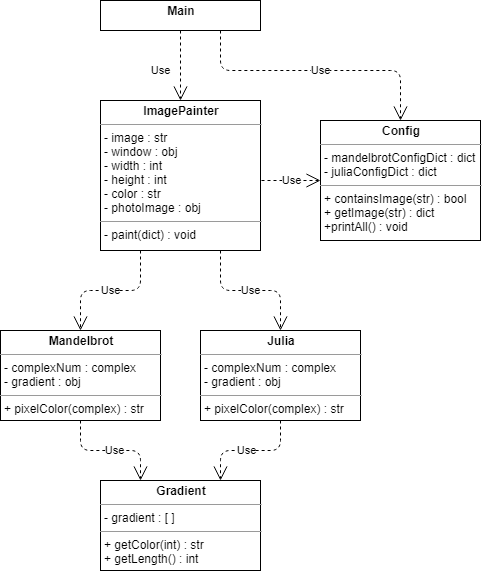

The diagram above was exported from draw.io. Its source (the exported page's mxGraphModel, read from the mxfile embedded in the PNG):
<mxGraphModel dx="1824" dy="840" grid="1" gridSize="10" guides="1" tooltips="1" connect="1" arrows="1" fold="1" page="1" pageScale="1" pageWidth="850" pageHeight="1100" background="#FFFFFF" math="0" shadow="0">
  <root>
    <mxCell id="0" />
    <mxCell id="1" parent="0" />
    <mxCell id="MUoVpzaaNeLEsGGQ9XPa-1" value="&lt;p style=&quot;margin: 0px ; margin-top: 4px ; text-align: center&quot;&gt;&lt;b&gt;Main&lt;/b&gt;&lt;/p&gt;" style="verticalAlign=top;align=left;overflow=fill;fontSize=12;fontFamily=Helvetica;html=1;" vertex="1" parent="1">
      <mxGeometry x="340" y="90" width="160" height="30" as="geometry" />
    </mxCell>
    <mxCell id="MUoVpzaaNeLEsGGQ9XPa-2" value="&lt;p style=&quot;margin: 0px ; margin-top: 4px ; text-align: center&quot;&gt;&lt;b&gt;Config&lt;/b&gt;&lt;/p&gt;&lt;hr size=&quot;1&quot;&gt;&lt;p style=&quot;margin: 0px ; margin-left: 4px&quot;&gt;- mandelbrotConfigDict : dict&lt;/p&gt;&lt;p style=&quot;margin: 0px ; margin-left: 4px&quot;&gt;- juliaConfigDict : dict&lt;/p&gt;&lt;hr size=&quot;1&quot;&gt;&lt;p style=&quot;margin: 0px ; margin-left: 4px&quot;&gt;+ containsImage(str) : bool&lt;/p&gt;&lt;p style=&quot;margin: 0px ; margin-left: 4px&quot;&gt;+ getImage(str) : dict&lt;/p&gt;&lt;p style=&quot;margin: 0px ; margin-left: 4px&quot;&gt;+printAll() : void&lt;/p&gt;" style="verticalAlign=top;align=left;overflow=fill;fontSize=12;fontFamily=Helvetica;html=1;" vertex="1" parent="1">
      <mxGeometry x="560" y="210" width="160" height="120" as="geometry" />
    </mxCell>
    <mxCell id="MUoVpzaaNeLEsGGQ9XPa-3" value="&lt;p style=&quot;margin: 0px ; margin-top: 4px ; text-align: center&quot;&gt;&lt;b&gt;Mandelbrot&lt;/b&gt;&lt;/p&gt;&lt;hr size=&quot;1&quot;&gt;&lt;p style=&quot;margin: 0px ; margin-left: 4px&quot;&gt;- complexNum : complex&lt;/p&gt;&lt;p style=&quot;margin: 0px ; margin-left: 4px&quot;&gt;- gradient : obj&lt;/p&gt;&lt;hr size=&quot;1&quot;&gt;&lt;p style=&quot;margin: 0px ; margin-left: 4px&quot;&gt;+ pixelColor(complex) : str&lt;/p&gt;" style="verticalAlign=top;align=left;overflow=fill;fontSize=12;fontFamily=Helvetica;html=1;" vertex="1" parent="1">
      <mxGeometry x="240" y="420" width="160" height="90" as="geometry" />
    </mxCell>
    <mxCell id="MUoVpzaaNeLEsGGQ9XPa-4" value="&lt;p style=&quot;margin: 0px ; margin-top: 4px ; text-align: center&quot;&gt;&lt;b&gt;Julia&lt;/b&gt;&lt;/p&gt;&lt;hr size=&quot;1&quot;&gt;&lt;p style=&quot;margin: 0px ; margin-left: 4px&quot;&gt;- complexNum : complex&lt;/p&gt;&lt;p style=&quot;margin: 0px ; margin-left: 4px&quot;&gt;- gradient : obj&lt;/p&gt;&lt;hr size=&quot;1&quot;&gt;&lt;p style=&quot;margin: 0px ; margin-left: 4px&quot;&gt;+ pixelColor(complex) : str&lt;br&gt;&lt;/p&gt;" style="verticalAlign=top;align=left;overflow=fill;fontSize=12;fontFamily=Helvetica;html=1;" vertex="1" parent="1">
      <mxGeometry x="440" y="420" width="160" height="90" as="geometry" />
    </mxCell>
    <mxCell id="MUoVpzaaNeLEsGGQ9XPa-5" value="&lt;p style=&quot;margin: 0px ; margin-top: 4px ; text-align: center&quot;&gt;&lt;b&gt;Gradient&lt;/b&gt;&lt;/p&gt;&lt;hr size=&quot;1&quot;&gt;&lt;p style=&quot;margin: 0px ; margin-left: 4px&quot;&gt;- gradient : [ ]&lt;/p&gt;&lt;hr size=&quot;1&quot;&gt;&lt;p style=&quot;margin: 0px ; margin-left: 4px&quot;&gt;+ getColor(int) : str&lt;/p&gt;&lt;p style=&quot;margin: 0px ; margin-left: 4px&quot;&gt;+ getLength() : int&lt;/p&gt;" style="verticalAlign=top;align=left;overflow=fill;fontSize=12;fontFamily=Helvetica;html=1;" vertex="1" parent="1">
      <mxGeometry x="340" y="570" width="160" height="90" as="geometry" />
    </mxCell>
    <mxCell id="MUoVpzaaNeLEsGGQ9XPa-7" value="&lt;p style=&quot;margin: 0px ; margin-top: 4px ; text-align: center&quot;&gt;&lt;b&gt;ImagePainter&lt;/b&gt;&lt;/p&gt;&lt;hr size=&quot;1&quot;&gt;&lt;p style=&quot;margin: 0px ; margin-left: 4px&quot;&gt;- image : str&lt;/p&gt;&lt;p style=&quot;margin: 0px ; margin-left: 4px&quot;&gt;- window : obj&lt;/p&gt;&lt;p style=&quot;margin: 0px ; margin-left: 4px&quot;&gt;- width : int&lt;/p&gt;&lt;p style=&quot;margin: 0px ; margin-left: 4px&quot;&gt;- height : int&lt;/p&gt;&lt;p style=&quot;margin: 0px ; margin-left: 4px&quot;&gt;- color : str&lt;/p&gt;&lt;p style=&quot;margin: 0px ; margin-left: 4px&quot;&gt;- photoImage : obj&lt;/p&gt;&lt;hr size=&quot;1&quot;&gt;&lt;p style=&quot;margin: 0px ; margin-left: 4px&quot;&gt;- paint(dict) : void&lt;/p&gt;" style="verticalAlign=top;align=left;overflow=fill;fontSize=12;fontFamily=Helvetica;html=1;" vertex="1" parent="1">
      <mxGeometry x="340" y="190" width="160" height="150" as="geometry" />
    </mxCell>
    <object label="Use" id="MUoVpzaaNeLEsGGQ9XPa-8">
      <mxCell style="endArrow=open;endSize=12;dashed=1;html=1;exitX=0.5;exitY=1;exitDx=0;exitDy=0;entryX=0.5;entryY=0;entryDx=0;entryDy=0;" edge="1" parent="1" source="MUoVpzaaNeLEsGGQ9XPa-1" target="MUoVpzaaNeLEsGGQ9XPa-7">
        <mxGeometry x="0.1429" y="-20" width="160" relative="1" as="geometry">
          <mxPoint x="340" y="300" as="sourcePoint" />
          <mxPoint x="420" y="170" as="targetPoint" />
          <mxPoint as="offset" />
        </mxGeometry>
      </mxCell>
    </object>
    <mxCell id="MUoVpzaaNeLEsGGQ9XPa-10" value="Use" style="endArrow=open;endSize=12;dashed=1;html=1;exitX=0.75;exitY=1;exitDx=0;exitDy=0;entryX=0.5;entryY=0;entryDx=0;entryDy=0;" edge="1" parent="1" source="MUoVpzaaNeLEsGGQ9XPa-1" target="MUoVpzaaNeLEsGGQ9XPa-2">
      <mxGeometry x="0.0345" width="160" relative="1" as="geometry">
        <mxPoint x="340" y="300" as="sourcePoint" />
        <mxPoint x="680" y="170" as="targetPoint" />
        <Array as="points">
          <mxPoint x="460" y="160" />
          <mxPoint x="570" y="160" />
          <mxPoint x="640" y="160" />
        </Array>
        <mxPoint as="offset" />
      </mxGeometry>
    </mxCell>
    <mxCell id="MUoVpzaaNeLEsGGQ9XPa-11" value="Use" style="endArrow=open;endSize=12;dashed=1;html=1;entryX=0.5;entryY=0;entryDx=0;entryDy=0;exitX=0.25;exitY=1;exitDx=0;exitDy=0;" edge="1" parent="1" source="MUoVpzaaNeLEsGGQ9XPa-7" target="MUoVpzaaNeLEsGGQ9XPa-3">
      <mxGeometry width="160" relative="1" as="geometry">
        <mxPoint x="380" y="290" as="sourcePoint" />
        <mxPoint x="500" y="300" as="targetPoint" />
        <Array as="points">
          <mxPoint x="380" y="380" />
          <mxPoint x="320" y="380" />
        </Array>
        <mxPoint as="offset" />
      </mxGeometry>
    </mxCell>
    <mxCell id="MUoVpzaaNeLEsGGQ9XPa-12" value="Use" style="endArrow=open;endSize=12;dashed=1;html=1;entryX=0.5;entryY=0;entryDx=0;entryDy=0;exitX=0.75;exitY=1;exitDx=0;exitDy=0;" edge="1" parent="1" source="MUoVpzaaNeLEsGGQ9XPa-7" target="MUoVpzaaNeLEsGGQ9XPa-4">
      <mxGeometry width="160" relative="1" as="geometry">
        <mxPoint x="460" y="290" as="sourcePoint" />
        <mxPoint x="500" y="300" as="targetPoint" />
        <Array as="points">
          <mxPoint x="460" y="380" />
          <mxPoint x="520" y="380" />
        </Array>
        <mxPoint as="offset" />
      </mxGeometry>
    </mxCell>
    <mxCell id="MUoVpzaaNeLEsGGQ9XPa-19" value="Use" style="endArrow=open;endSize=12;dashed=1;html=1;entryX=0;entryY=0.5;entryDx=0;entryDy=0;" edge="1" parent="1" target="MUoVpzaaNeLEsGGQ9XPa-2">
      <mxGeometry width="160" relative="1" as="geometry">
        <mxPoint x="501" y="270" as="sourcePoint" />
        <mxPoint x="610" y="240" as="targetPoint" />
      </mxGeometry>
    </mxCell>
    <mxCell id="MUoVpzaaNeLEsGGQ9XPa-20" value="Use" style="endArrow=open;endSize=12;dashed=1;html=1;exitX=0.5;exitY=1;exitDx=0;exitDy=0;entryX=0.25;entryY=0;entryDx=0;entryDy=0;" edge="1" parent="1" source="MUoVpzaaNeLEsGGQ9XPa-3" target="MUoVpzaaNeLEsGGQ9XPa-5">
      <mxGeometry x="0.0667" width="160" relative="1" as="geometry">
        <mxPoint x="340" y="440" as="sourcePoint" />
        <mxPoint x="500" y="440" as="targetPoint" />
        <Array as="points">
          <mxPoint x="320" y="540" />
          <mxPoint x="380" y="540" />
        </Array>
        <mxPoint as="offset" />
      </mxGeometry>
    </mxCell>
    <mxCell id="MUoVpzaaNeLEsGGQ9XPa-21" value="Use" style="endArrow=open;endSize=12;dashed=1;html=1;exitX=0.5;exitY=1;exitDx=0;exitDy=0;entryX=0.75;entryY=0;entryDx=0;entryDy=0;" edge="1" parent="1" source="MUoVpzaaNeLEsGGQ9XPa-4" target="MUoVpzaaNeLEsGGQ9XPa-5">
      <mxGeometry x="0.0667" width="160" relative="1" as="geometry">
        <mxPoint x="340" y="440" as="sourcePoint" />
        <mxPoint x="500" y="440" as="targetPoint" />
        <Array as="points">
          <mxPoint x="520" y="540" />
          <mxPoint x="460" y="540" />
        </Array>
        <mxPoint as="offset" />
      </mxGeometry>
    </mxCell>
  </root>
</mxGraphModel>